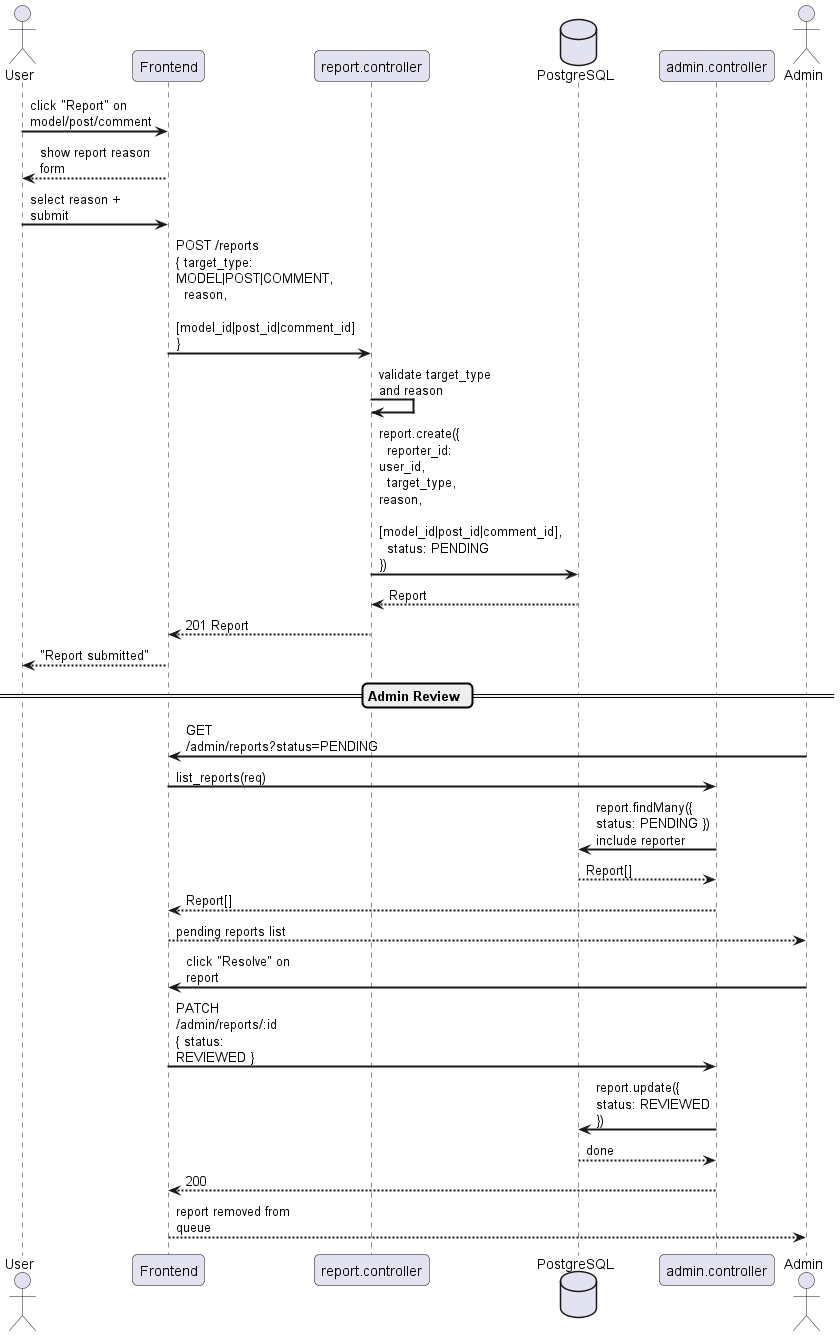

The diagram above was rendered by PlantUML. Its source (embedded in the PNG):
@startuml
skinparam sequenceArrowThickness 2
skinparam roundcorner 10
skinparam maxmessagesize 120

actor "User" as U
participant "Frontend" as FE
participant "report.controller" as RC
database "PostgreSQL" as DB
participant "admin.controller" as AC

U -> FE : click "Report" on model/post/comment
FE --> U : show report reason form
U -> FE : select reason + submit
FE -> RC : POST /reports\n{ target_type: MODEL|POST|COMMENT,\n  reason,\n  [model_id|post_id|comment_id] }
RC -> RC : validate target_type and reason
RC -> DB : report.create({\n  reporter_id: user_id,\n  target_type, reason,\n  [model_id|post_id|comment_id],\n  status: PENDING })
DB --> RC : Report
RC --> FE : 201 Report
FE --> U : "Report submitted"

== Admin Review ==

actor "Admin" as ADM

ADM -> FE : GET /admin/reports?status=PENDING
FE -> AC : list_reports(req)
AC -> DB : report.findMany({ status: PENDING })\ninclude reporter
DB --> AC : Report[]
AC --> FE : Report[]
FE --> ADM : pending reports list

ADM -> FE : click "Resolve" on report
FE -> AC : PATCH /admin/reports/:id\n{ status: REVIEWED }
AC -> DB : report.update({ status: REVIEWED })
DB --> AC : done
AC --> FE : 200
FE --> ADM : report removed from queue
@enduml